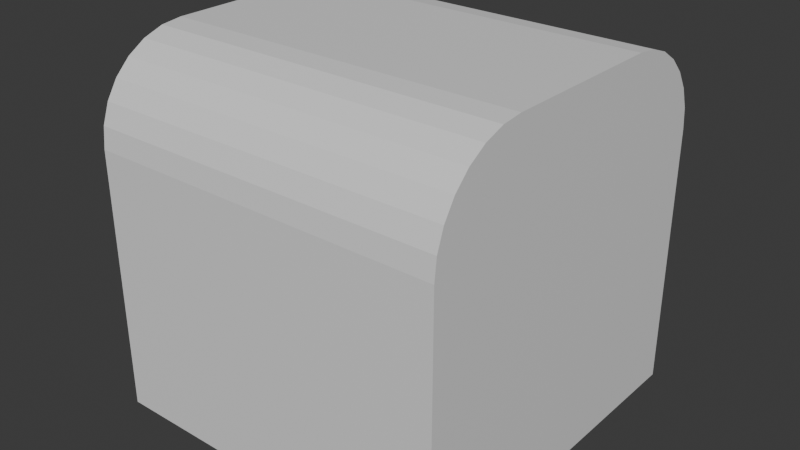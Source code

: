 # Source: DoubleBeveled.blend  (saved by Blender 4.3.34; exported with 4.5.12 LTS)
import bpy
from mathutils import Matrix  # noqa: F401  (used for matrix-valued properties, if any)

bpy.ops.wm.read_factory_settings(use_empty=True)
scene = bpy.context.scene
scene.name = 'Scene'

# ---- collections
col_collection = bpy.data.collections.new('Collection'); scene.collection.children.link(col_collection)

# ---- materials (node trees are filled in below, after node groups)
mat_material = bpy.data.materials.new('Material')
mat_material.alpha_threshold = 0.0
mat_material.roughness = 0.5
mat_material.line_color = (0.0, 0.0, 0.0, 1.0)

# ---- material node trees
mat_material.use_nodes = True; mat_material.node_tree.nodes.clear()
_N = mat_material.node_tree.nodes; _L = mat_material.node_tree.links
n0 = _N.new('ShaderNodeOutputMaterial'); n0.name = 'Material Output'; n0.location = (300, 300)
n1 = _N.new('ShaderNodeBsdfPrincipled'); n1.name = 'Principled BSDF'; n1.location = (10, 300)
n1.inputs[3].default_value = 1.45
_L.new(n1.outputs[0], n0.inputs[0])
n0.is_active_output = True

# ---- world
world_world = bpy.data.worlds.new('World'); scene.world = world_world
world_world.use_nodes = True; world_world.node_tree.nodes.clear()
_N = world_world.node_tree.nodes; _L = world_world.node_tree.links
n0 = _N.new('ShaderNodeOutputWorld'); n0.name = 'World Output'; n0.location = (300, 300)
n1 = _N.new('ShaderNodeBackground'); n1.name = 'Background'; n1.location = (10, 300)
n1.inputs[0].default_value = (0.05088, 0.05088, 0.05088, 1.0)
_L.new(n1.outputs[0], n0.inputs[0])
n0.is_active_output = True
world_world.color = (0.05088, 0.05088, 0.05088)
world_world.sun_shadow_jitter_overblur = 0.0

# ---- meshes
me_cube = bpy.data.meshes.new('Cube')
me_cube.from_pydata([(1.0, -1.0, -1.0), (-1.0, -1.0, -1.0), (-1.0, 0.0, -1.0), (1.0, 0.0, 1.0), (-1.0, 0.0, 1.0), (1.0, 0.0, -1.0), (1.0, -0.4692, 1.0), (1.0, -1.0, 0.4692), (1.0, -0.5873, 0.9867), (1.0, -0.6995, 0.9474), (1.0, -0.8001, 0.8842), (1.0, -0.8842, 0.8001), (1.0, -0.9474, 0.6995), (1.0, -0.9867, 0.5873), (-1.0, -1.0, 0.4692), (-1.0, -0.4692, 1.0), (-1.0, -0.9867, 0.5873), (-1.0, -0.9474, 0.6995), (-1.0, -0.8842, 0.8001), (-1.0, -0.8001, 0.8842), (-1.0, -0.6995, 0.9474), (-1.0, -0.5873, 0.9867), (1.0, 1.0, -1.0), (-1.0, 1.0, -1.0), (1.0, 0.4692, 1.0), (1.0, 1.0, 0.4692), (1.0, 0.5873, 0.9867), (1.0, 0.6995, 0.9474), (1.0, 0.8001, 0.8842), (1.0, 0.8842, 0.8001), (1.0, 0.9474, 0.6995), (1.0, 0.9867, 0.5873), (-1.0, 1.0, 0.4692), (-1.0, 0.4692, 1.0), (-1.0, 0.9867, 0.5873), (-1.0, 0.9474, 0.6995), (-1.0, 0.8842, 0.8001), (-1.0, 0.8001, 0.8842), (-1.0, 0.6995, 0.9474), (-1.0, 0.5873, 0.9867)], [], [(3, 4, 15, 6), (1, 14, 16, 17, 18, 19, 20, 21, 15, 4, 2), (2, 5, 0, 1), (0, 7, 14, 1), (5, 3, 6, 8, 9, 10, 11, 12, 13, 7, 0), (6, 15, 21, 8), (8, 21, 20, 9), (9, 20, 19, 10), (10, 19, 18, 11), (11, 18, 17, 12), (12, 17, 16, 13), (13, 16, 14, 7), (3, 24, 33, 4), (23, 2, 4, 33, 39, 38, 37, 36, 35, 34, 32), (2, 23, 22, 5), (22, 23, 32, 25), (5, 22, 25, 31, 30, 29, 28, 27, 26, 24, 3), (24, 26, 39, 33), (26, 27, 38, 39), (27, 28, 37, 38), (28, 29, 36, 37), (29, 30, 35, 36), (30, 31, 34, 35), (31, 25, 32, 34)])
_uv = me_cube.uv_layers.new(name='UVMap')
_uv.uv.foreach_set('vector', [0.625, 0.625, 0.875, 0.625, 0.875, 0.6837, 0.625, 0.6837, 0.375, 0.0, 0.5587, 0.0, 0.5734, 0.001664, 0.5874, 0.006571, 0.6, 0.01448, 0.6105, 0.02498, 0.6184, 0.03756, 0.6233, 0.05159, 0.625, 0.06635, 0.625, 0.125, 0.375, 0.125, 0.125, 0.625, 0.375, 0.625, 0.375, 0.75, 0.125, 0.75, 0.375, 0.75, 0.5587, 0.75, 0.5587, 1.0, 0.375, 1.0, 0.375, 0.625, 0.625, 0.625, 0.625, 0.6837, 0.6233, 0.6984, 0.6184, 0.7124, 0.6105, 0.725, 0.6, 0.7355, 0.5874, 0.7434, 0.5734, 0.7483, 0.5587, 0.75, 0.375, 0.75, 0.625, 0.6837, 0.875, 0.6837, 0.875, 0.6984, 0.625, 0.6984, 0.625, 0.6984, 0.875, 0.6984, 0.875, 0.7124, 0.625, 0.7124, 0.625, 0.7124, 0.875, 0.7124, 0.875, 0.75, 0.625, 0.75, 0.625, 0.75, 0.625, 1.0, 0.6, 1.0, 0.6, 0.75, 0.6, 0.75, 0.6, 1.0, 0.5874, 1.0, 0.5874, 0.75, 0.5874, 0.75, 0.5874, 1.0, 0.5734, 1.0, 0.5734, 0.75, 0.5734, 0.75, 0.5734, 1.0, 0.5587, 1.0, 0.5587, 0.75, 0.625, 0.625, 0.625, 0.6837, 0.875, 0.6837, 0.875, 0.625, 0.375, 0.0, 0.375, 0.125, 0.625, 0.125, 0.625, 0.06635, 0.6233, 0.05159, 0.6184, 0.03756, 0.6105, 0.02498, 0.6, 0.01448, 0.5874, 0.006571, 0.5734, 0.001664, 0.5587, 0.0, 0.125, 0.625, 0.125, 0.75, 0.375, 0.75, 0.375, 0.625, 0.375, 0.75, 0.375, 1.0, 0.5587, 1.0, 0.5587, 0.75, 0.375, 0.625, 0.375, 0.75, 0.5587, 0.75, 0.5734, 0.7483, 0.5874, 0.7434, 0.6, 0.7355, 0.6105, 0.725, 0.6184, 0.7124, 0.6233, 0.6984, 0.625, 0.6837, 0.625, 0.625, 0.625, 0.6837, 0.625, 0.6984, 0.875, 0.6984, 0.875, 0.6837, 0.625, 0.6984, 0.625, 0.7124, 0.875, 0.7124, 0.875, 0.6984, 0.625, 0.7124, 0.625, 0.75, 0.875, 0.75, 0.875, 0.7124, 0.625, 0.75, 0.6, 0.75, 0.6, 1.0, 0.625, 1.0, 0.6, 0.75, 0.5874, 0.75, 0.5874, 1.0, 0.6, 1.0, 0.5874, 0.75, 0.5734, 0.75, 0.5734, 1.0, 0.5874, 1.0, 0.5734, 0.75, 0.5587, 0.75, 0.5587, 1.0, 0.5734, 1.0])
me_cube.materials.append(mat_material)
me_cube.use_mirror_vertex_groups = False
me_cube.update()

# ---- objects
ob_cube = bpy.data.objects.new('Cube', me_cube)

# ---- transforms, parenting, visibility, modifiers, constraints
ob_cube.location = (0.0, 0.0, 0.0)
ob_cube.lock_rotations_4d = False
ob_cube.empty_display_type = 'ARROWS'
ob_cube.lineart.crease_threshold = 0.0

# ---- collection membership
col_collection.objects.link(ob_cube)

# ---- scene / render settings (as saved in the file)
scene.frame_start = 1; scene.frame_end = 250; scene.frame_set(1)
scene.render.engine = 'BLENDER_EEVEE_NEXT'
bpy.context.view_layer.update()

# ---- added for rendering (the .blend has no active camera and no usable light): camera, sun
cam_auto = bpy.data.cameras.new('AutoCamera')
cam_auto.lens = 50.0
cam_auto.sensor_width = 36.0
cam_auto.clip_end = 1000.0
ob_auto_camera = bpy.data.objects.new('AutoCamera', cam_auto)
scene.collection.objects.link(ob_auto_camera)
ob_auto_camera.location = (3.20507, -3.84609, 2.56406)
ob_auto_camera.rotation_euler = (1.09748, -7.21219e-08, 0.694738)
scene.camera = ob_auto_camera
light_auto_sun = bpy.data.lights.new('AutoSun', 'SUN')
light_auto_sun.energy = 3.0
light_auto_sun.angle = 0.0523599
ob_auto_sun = bpy.data.objects.new('AutoSun', light_auto_sun)
scene.collection.objects.link(ob_auto_sun)
ob_auto_sun.rotation_euler = (0.872665, 0.174533, 0.523599)
bpy.context.view_layer.update()
